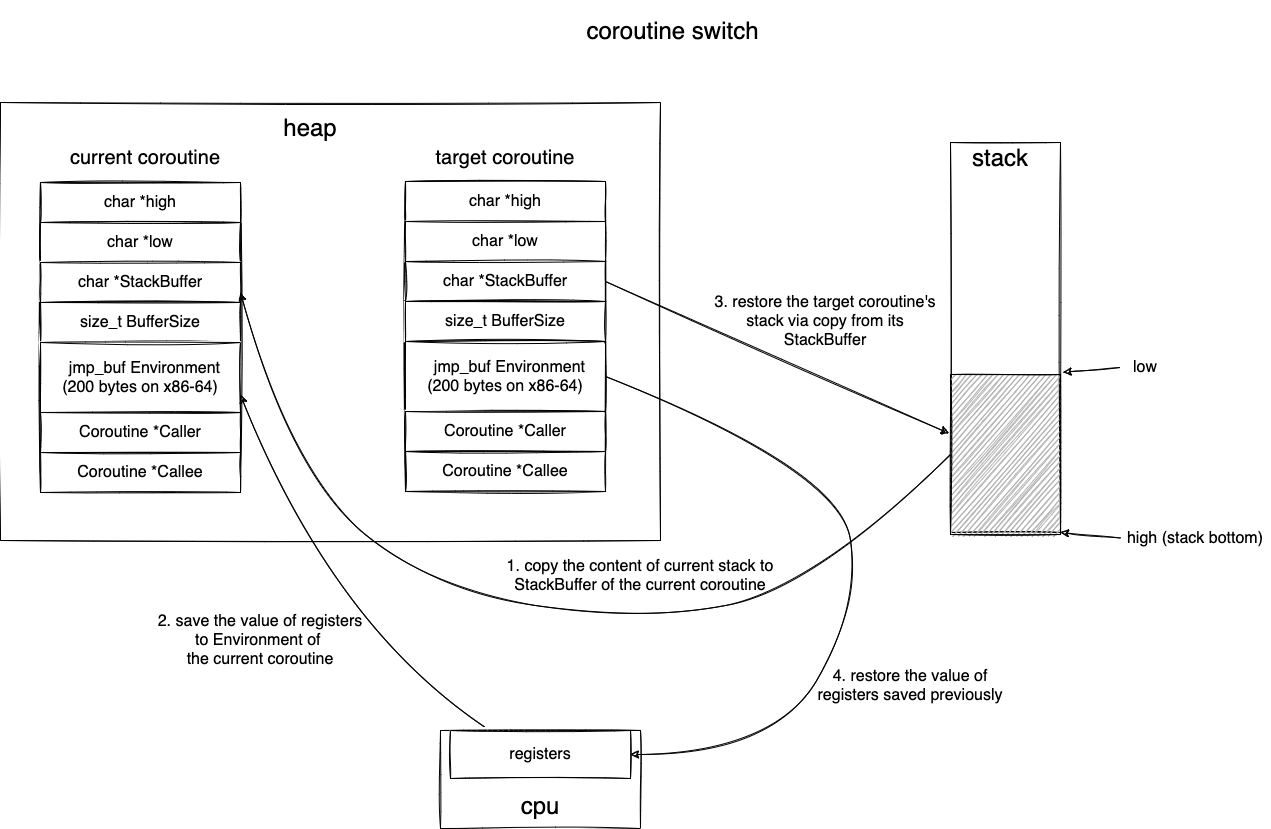

The diagram above was exported from draw.io. Its source (the exported page's mxGraphModel, read from the mxfile embedded in the PNG):
<mxGraphModel dx="2032" dy="1016" grid="1" gridSize="10" guides="1" tooltips="1" connect="1" arrows="1" fold="1" page="1" pageScale="1" pageWidth="2339" pageHeight="3300" math="0" shadow="0">
  <root>
    <mxCell id="LvMl4hyTt6ygTa2aZlSn-0" />
    <mxCell id="LvMl4hyTt6ygTa2aZlSn-1" parent="LvMl4hyTt6ygTa2aZlSn-0" />
    <mxCell id="ZgiZUS3wyGtFHE-er9V6-39" value="" style="rounded=0;whiteSpace=wrap;html=1;sketch=1;fontSize=16;" parent="LvMl4hyTt6ygTa2aZlSn-1" vertex="1">
      <mxGeometry x="110" y="422" width="660" height="438" as="geometry" />
    </mxCell>
    <mxCell id="LvMl4hyTt6ygTa2aZlSn-3" value="current coroutine" style="text;html=1;strokeColor=none;fillColor=none;align=center;verticalAlign=middle;whiteSpace=wrap;rounded=0;sketch=1;fontSize=20;" parent="LvMl4hyTt6ygTa2aZlSn-1" vertex="1">
      <mxGeometry x="120" y="462" width="270" height="30" as="geometry" />
    </mxCell>
    <mxCell id="LvMl4hyTt6ygTa2aZlSn-4" value="target coroutine" style="text;html=1;strokeColor=none;fillColor=none;align=center;verticalAlign=middle;whiteSpace=wrap;rounded=0;sketch=1;fontSize=20;" parent="LvMl4hyTt6ygTa2aZlSn-1" vertex="1">
      <mxGeometry x="480" y="462" width="270" height="30" as="geometry" />
    </mxCell>
    <mxCell id="ZgiZUS3wyGtFHE-er9V6-20" value="" style="rounded=0;whiteSpace=wrap;html=1;fontSize=16;sketch=1;" parent="LvMl4hyTt6ygTa2aZlSn-1" vertex="1">
      <mxGeometry x="150" y="502" width="200" height="310" as="geometry" />
    </mxCell>
    <mxCell id="ZgiZUS3wyGtFHE-er9V6-21" value="char *high" style="rounded=0;whiteSpace=wrap;html=1;fontSize=16;sketch=1;" parent="LvMl4hyTt6ygTa2aZlSn-1" vertex="1">
      <mxGeometry x="150" y="502" width="200" height="40" as="geometry" />
    </mxCell>
    <mxCell id="ZgiZUS3wyGtFHE-er9V6-22" value="char *low" style="rounded=0;whiteSpace=wrap;html=1;fontSize=16;sketch=1;" parent="LvMl4hyTt6ygTa2aZlSn-1" vertex="1">
      <mxGeometry x="150" y="542" width="200" height="40" as="geometry" />
    </mxCell>
    <mxCell id="ZgiZUS3wyGtFHE-er9V6-23" value="char *StackBuffer" style="rounded=0;whiteSpace=wrap;html=1;fontSize=16;sketch=1;" parent="LvMl4hyTt6ygTa2aZlSn-1" vertex="1">
      <mxGeometry x="150" y="582" width="200" height="40" as="geometry" />
    </mxCell>
    <mxCell id="ZgiZUS3wyGtFHE-er9V6-24" value="size_t BufferSize" style="rounded=0;whiteSpace=wrap;html=1;fontSize=16;sketch=1;" parent="LvMl4hyTt6ygTa2aZlSn-1" vertex="1">
      <mxGeometry x="150" y="622" width="200" height="40" as="geometry" />
    </mxCell>
    <mxCell id="ZgiZUS3wyGtFHE-er9V6-25" value="&amp;nbsp; jmp_buf Environment&lt;br style=&quot;font-size: 16px&quot;&gt;(200 bytes on x86-64)" style="rounded=0;whiteSpace=wrap;html=1;fontSize=16;sketch=1;" parent="LvMl4hyTt6ygTa2aZlSn-1" vertex="1">
      <mxGeometry x="150" y="662" width="200" height="70" as="geometry" />
    </mxCell>
    <mxCell id="ZgiZUS3wyGtFHE-er9V6-26" value="Coroutine *Callee" style="rounded=0;whiteSpace=wrap;html=1;fontSize=16;sketch=1;" parent="LvMl4hyTt6ygTa2aZlSn-1" vertex="1">
      <mxGeometry x="150" y="772" width="200" height="40" as="geometry" />
    </mxCell>
    <mxCell id="ZgiZUS3wyGtFHE-er9V6-27" value="Coroutine *Caller" style="rounded=0;whiteSpace=wrap;html=1;fontSize=16;sketch=1;" parent="LvMl4hyTt6ygTa2aZlSn-1" vertex="1">
      <mxGeometry x="150" y="732" width="200" height="40" as="geometry" />
    </mxCell>
    <mxCell id="ZgiZUS3wyGtFHE-er9V6-28" style="edgeStyle=orthogonalEdgeStyle;rounded=0;orthogonalLoop=1;jettySize=auto;html=1;exitX=0.5;exitY=1;exitDx=0;exitDy=0;fontSize=16;sketch=1;" parent="LvMl4hyTt6ygTa2aZlSn-1" source="ZgiZUS3wyGtFHE-er9V6-20" target="ZgiZUS3wyGtFHE-er9V6-20" edge="1">
      <mxGeometry relative="1" as="geometry" />
    </mxCell>
    <mxCell id="ZgiZUS3wyGtFHE-er9V6-29" value="" style="rounded=0;whiteSpace=wrap;html=1;fontSize=16;sketch=1;" parent="LvMl4hyTt6ygTa2aZlSn-1" vertex="1">
      <mxGeometry x="515" y="501" width="200" height="310" as="geometry" />
    </mxCell>
    <mxCell id="ZgiZUS3wyGtFHE-er9V6-30" value="char *high" style="rounded=0;whiteSpace=wrap;html=1;fontSize=16;sketch=1;" parent="LvMl4hyTt6ygTa2aZlSn-1" vertex="1">
      <mxGeometry x="515" y="501" width="200" height="40" as="geometry" />
    </mxCell>
    <mxCell id="ZgiZUS3wyGtFHE-er9V6-31" value="char *low" style="rounded=0;whiteSpace=wrap;html=1;fontSize=16;sketch=1;" parent="LvMl4hyTt6ygTa2aZlSn-1" vertex="1">
      <mxGeometry x="515" y="541" width="200" height="40" as="geometry" />
    </mxCell>
    <mxCell id="ZgiZUS3wyGtFHE-er9V6-32" value="char *StackBuffer" style="rounded=0;whiteSpace=wrap;html=1;fontSize=16;sketch=1;" parent="LvMl4hyTt6ygTa2aZlSn-1" vertex="1">
      <mxGeometry x="515" y="581" width="200" height="40" as="geometry" />
    </mxCell>
    <mxCell id="ZgiZUS3wyGtFHE-er9V6-33" value="size_t BufferSize" style="rounded=0;whiteSpace=wrap;html=1;fontSize=16;sketch=1;" parent="LvMl4hyTt6ygTa2aZlSn-1" vertex="1">
      <mxGeometry x="515" y="621" width="200" height="40" as="geometry" />
    </mxCell>
    <mxCell id="ZgiZUS3wyGtFHE-er9V6-34" value="&amp;nbsp; jmp_buf Environment&lt;br style=&quot;font-size: 16px&quot;&gt;(200 bytes on x86-64)" style="rounded=0;whiteSpace=wrap;html=1;fontSize=16;sketch=1;" parent="LvMl4hyTt6ygTa2aZlSn-1" vertex="1">
      <mxGeometry x="515" y="661" width="200" height="70" as="geometry" />
    </mxCell>
    <mxCell id="ZgiZUS3wyGtFHE-er9V6-35" value="Coroutine *Callee" style="rounded=0;whiteSpace=wrap;html=1;fontSize=16;sketch=1;" parent="LvMl4hyTt6ygTa2aZlSn-1" vertex="1">
      <mxGeometry x="515" y="771" width="200" height="40" as="geometry" />
    </mxCell>
    <mxCell id="ZgiZUS3wyGtFHE-er9V6-36" value="Coroutine *Caller" style="rounded=0;whiteSpace=wrap;html=1;fontSize=16;sketch=1;" parent="LvMl4hyTt6ygTa2aZlSn-1" vertex="1">
      <mxGeometry x="515" y="731" width="200" height="40" as="geometry" />
    </mxCell>
    <mxCell id="ZgiZUS3wyGtFHE-er9V6-37" style="edgeStyle=orthogonalEdgeStyle;rounded=0;orthogonalLoop=1;jettySize=auto;html=1;exitX=0.5;exitY=1;exitDx=0;exitDy=0;fontSize=16;sketch=1;" parent="LvMl4hyTt6ygTa2aZlSn-1" source="ZgiZUS3wyGtFHE-er9V6-29" target="ZgiZUS3wyGtFHE-er9V6-29" edge="1">
      <mxGeometry relative="1" as="geometry" />
    </mxCell>
    <mxCell id="ZgiZUS3wyGtFHE-er9V6-40" value="heap" style="text;html=1;strokeColor=none;fillColor=none;align=center;verticalAlign=middle;whiteSpace=wrap;rounded=0;sketch=1;fontSize=24;" parent="LvMl4hyTt6ygTa2aZlSn-1" vertex="1">
      <mxGeometry x="390" y="432" width="60" height="30" as="geometry" />
    </mxCell>
    <mxCell id="ZgiZUS3wyGtFHE-er9V6-41" value="" style="rounded=0;whiteSpace=wrap;html=1;sketch=1;fontSize=16;" parent="LvMl4hyTt6ygTa2aZlSn-1" vertex="1">
      <mxGeometry x="1060" y="462" width="110" height="390" as="geometry" />
    </mxCell>
    <mxCell id="ZgiZUS3wyGtFHE-er9V6-42" value="stack" style="text;html=1;strokeColor=none;fillColor=none;align=center;verticalAlign=middle;whiteSpace=wrap;rounded=0;sketch=1;fontSize=24;fontStyle=0" parent="LvMl4hyTt6ygTa2aZlSn-1" vertex="1">
      <mxGeometry x="1080" y="462" width="60" height="30" as="geometry" />
    </mxCell>
    <mxCell id="ZgiZUS3wyGtFHE-er9V6-43" value="high (stack bottom)" style="text;html=1;strokeColor=none;fillColor=none;align=center;verticalAlign=middle;whiteSpace=wrap;rounded=0;sketch=1;fontSize=16;" parent="LvMl4hyTt6ygTa2aZlSn-1" vertex="1">
      <mxGeometry x="1230" y="842.5" width="150" height="30" as="geometry" />
    </mxCell>
    <mxCell id="rweMKTm9C1RLLjMucMqP-0" value="low" style="text;html=1;strokeColor=none;fillColor=none;align=center;verticalAlign=middle;whiteSpace=wrap;rounded=0;sketch=1;fontSize=16;" parent="LvMl4hyTt6ygTa2aZlSn-1" vertex="1">
      <mxGeometry x="1230" y="672" width="50" height="30" as="geometry" />
    </mxCell>
    <mxCell id="rweMKTm9C1RLLjMucMqP-2" value="" style="endArrow=classic;html=1;rounded=0;exitX=0;exitY=0.5;exitDx=0;exitDy=0;entryX=1;entryY=1;entryDx=0;entryDy=0;sketch=1;fontSize=16;" parent="LvMl4hyTt6ygTa2aZlSn-1" source="ZgiZUS3wyGtFHE-er9V6-43" target="ZgiZUS3wyGtFHE-er9V6-41" edge="1">
      <mxGeometry width="50" height="50" relative="1" as="geometry">
        <mxPoint x="1210" y="857" as="sourcePoint" />
        <mxPoint x="1130" y="672" as="targetPoint" />
      </mxGeometry>
    </mxCell>
    <mxCell id="rweMKTm9C1RLLjMucMqP-3" value="" style="rounded=0;whiteSpace=wrap;html=1;fillColor=#B3B3B3;shadow=0;glass=0;sketch=1;fontSize=16;" parent="LvMl4hyTt6ygTa2aZlSn-1" vertex="1">
      <mxGeometry x="1060" y="694" width="110" height="160" as="geometry" />
    </mxCell>
    <mxCell id="rweMKTm9C1RLLjMucMqP-4" value="" style="endArrow=classic;html=1;rounded=0;exitX=0;exitY=0.5;exitDx=0;exitDy=0;entryX=1.024;entryY=0.589;entryDx=0;entryDy=0;entryPerimeter=0;sketch=1;fontSize=16;" parent="LvMl4hyTt6ygTa2aZlSn-1" source="rweMKTm9C1RLLjMucMqP-0" target="ZgiZUS3wyGtFHE-er9V6-41" edge="1">
      <mxGeometry width="50" height="50" relative="1" as="geometry">
        <mxPoint x="1080" y="722" as="sourcePoint" />
        <mxPoint x="1130" y="672" as="targetPoint" />
      </mxGeometry>
    </mxCell>
    <mxCell id="rweMKTm9C1RLLjMucMqP-5" value="" style="rounded=0;whiteSpace=wrap;html=1;shadow=0;glass=0;fillColor=#FFFFFF;gradientColor=none;sketch=1;fontSize=16;" parent="LvMl4hyTt6ygTa2aZlSn-1" vertex="1">
      <mxGeometry x="550" y="1050" width="200" height="98" as="geometry" />
    </mxCell>
    <mxCell id="rweMKTm9C1RLLjMucMqP-6" value="registers" style="rounded=0;whiteSpace=wrap;html=1;shadow=0;glass=0;fillColor=#FFFFFF;gradientColor=none;sketch=1;fontSize=16;" parent="LvMl4hyTt6ygTa2aZlSn-1" vertex="1">
      <mxGeometry x="560" y="1050" width="180" height="48" as="geometry" />
    </mxCell>
    <mxCell id="rweMKTm9C1RLLjMucMqP-7" value="cpu" style="text;html=1;strokeColor=none;fillColor=none;align=center;verticalAlign=middle;whiteSpace=wrap;rounded=0;shadow=0;glass=0;sketch=1;fontSize=24;" parent="LvMl4hyTt6ygTa2aZlSn-1" vertex="1">
      <mxGeometry x="620" y="1110" width="60" height="30" as="geometry" />
    </mxCell>
    <mxCell id="rweMKTm9C1RLLjMucMqP-8" value="" style="curved=1;endArrow=classic;html=1;rounded=0;sketch=1;fontSize=24;exitX=0;exitY=0.5;exitDx=0;exitDy=0;entryX=1;entryY=0.75;entryDx=0;entryDy=0;" parent="LvMl4hyTt6ygTa2aZlSn-1" source="rweMKTm9C1RLLjMucMqP-3" target="ZgiZUS3wyGtFHE-er9V6-23" edge="1">
      <mxGeometry width="50" height="50" relative="1" as="geometry">
        <mxPoint x="730" y="710" as="sourcePoint" />
        <mxPoint x="780" y="660" as="targetPoint" />
        <Array as="points">
          <mxPoint x="920" y="910" />
          <mxPoint x="750" y="940" />
          <mxPoint x="540" y="910" />
          <mxPoint x="400" y="790" />
        </Array>
      </mxGeometry>
    </mxCell>
    <mxCell id="rweMKTm9C1RLLjMucMqP-9" value="1. copy the content of current stack to StackBuffer of the current coroutine" style="text;html=1;strokeColor=none;fillColor=none;align=center;verticalAlign=middle;whiteSpace=wrap;rounded=0;shadow=0;glass=0;fontSize=16;" parent="LvMl4hyTt6ygTa2aZlSn-1" vertex="1">
      <mxGeometry x="600" y="860" width="300" height="70" as="geometry" />
    </mxCell>
    <mxCell id="rweMKTm9C1RLLjMucMqP-12" value="" style="curved=1;endArrow=classic;html=1;rounded=0;sketch=1;fontSize=16;entryX=1;entryY=0.75;entryDx=0;entryDy=0;exitX=0.189;exitY=-0.075;exitDx=0;exitDy=0;exitPerimeter=0;" parent="LvMl4hyTt6ygTa2aZlSn-1" source="rweMKTm9C1RLLjMucMqP-6" target="ZgiZUS3wyGtFHE-er9V6-25" edge="1">
      <mxGeometry width="50" height="50" relative="1" as="geometry">
        <mxPoint x="480" y="830" as="sourcePoint" />
        <mxPoint x="530" y="780" as="targetPoint" />
        <Array as="points">
          <mxPoint x="440" y="940" />
        </Array>
      </mxGeometry>
    </mxCell>
    <mxCell id="rweMKTm9C1RLLjMucMqP-13" value="2. save the value of registers to&amp;nbsp;Environment of&amp;nbsp;&lt;br&gt;the current coroutine" style="text;html=1;strokeColor=none;fillColor=none;align=center;verticalAlign=middle;whiteSpace=wrap;rounded=0;shadow=0;glass=0;fontSize=16;" parent="LvMl4hyTt6ygTa2aZlSn-1" vertex="1">
      <mxGeometry x="250" y="920" width="240" height="80" as="geometry" />
    </mxCell>
    <mxCell id="rweMKTm9C1RLLjMucMqP-14" value="3. restore the target coroutine's stack via copy from its StackBuffer" style="text;html=1;strokeColor=none;fillColor=none;align=center;verticalAlign=middle;whiteSpace=wrap;rounded=0;shadow=0;glass=0;fontSize=16;" parent="LvMl4hyTt6ygTa2aZlSn-1" vertex="1">
      <mxGeometry x="815" y="601" width="240" height="80" as="geometry" />
    </mxCell>
    <mxCell id="rweMKTm9C1RLLjMucMqP-15" value="" style="endArrow=classic;html=1;rounded=0;sketch=1;fontSize=16;entryX=-0.013;entryY=0.368;entryDx=0;entryDy=0;entryPerimeter=0;exitX=1;exitY=0.5;exitDx=0;exitDy=0;" parent="LvMl4hyTt6ygTa2aZlSn-1" source="ZgiZUS3wyGtFHE-er9V6-32" target="rweMKTm9C1RLLjMucMqP-3" edge="1">
      <mxGeometry width="50" height="50" relative="1" as="geometry">
        <mxPoint x="810" y="790" as="sourcePoint" />
        <mxPoint x="860" y="740" as="targetPoint" />
      </mxGeometry>
    </mxCell>
    <mxCell id="rweMKTm9C1RLLjMucMqP-16" value="" style="curved=1;endArrow=classic;html=1;rounded=0;sketch=1;fontSize=16;exitX=1;exitY=0.5;exitDx=0;exitDy=0;entryX=1;entryY=0.5;entryDx=0;entryDy=0;" parent="LvMl4hyTt6ygTa2aZlSn-1" source="ZgiZUS3wyGtFHE-er9V6-34" target="rweMKTm9C1RLLjMucMqP-6" edge="1">
      <mxGeometry width="50" height="50" relative="1" as="geometry">
        <mxPoint x="810" y="820" as="sourcePoint" />
        <mxPoint x="860" y="770" as="targetPoint" />
        <Array as="points">
          <mxPoint x="950" y="790" />
          <mxPoint x="970" y="930" />
          <mxPoint x="880" y="1074" />
        </Array>
      </mxGeometry>
    </mxCell>
    <mxCell id="rweMKTm9C1RLLjMucMqP-17" value="4. restore the value of registers saved previously" style="text;html=1;strokeColor=none;fillColor=none;align=center;verticalAlign=middle;whiteSpace=wrap;rounded=0;shadow=0;glass=0;fontSize=16;" parent="LvMl4hyTt6ygTa2aZlSn-1" vertex="1">
      <mxGeometry x="910" y="960" width="220" height="90" as="geometry" />
    </mxCell>
    <mxCell id="rweMKTm9C1RLLjMucMqP-19" value="&lt;font style=&quot;font-size: 24px&quot;&gt;coroutine switch&lt;/font&gt;" style="text;html=1;strokeColor=none;fillColor=none;align=center;verticalAlign=middle;whiteSpace=wrap;rounded=0;shadow=0;glass=0;fontSize=16;" parent="LvMl4hyTt6ygTa2aZlSn-1" vertex="1">
      <mxGeometry x="655" y="320" width="255" height="60" as="geometry" />
    </mxCell>
  </root>
</mxGraphModel>